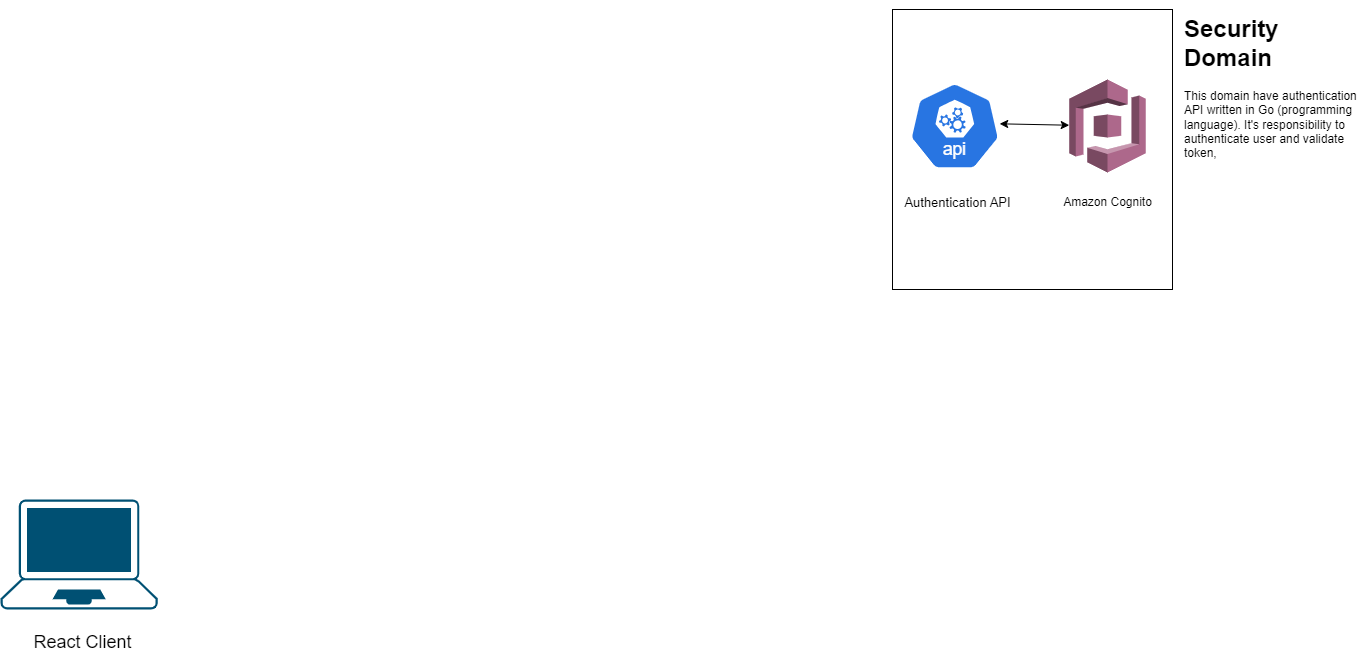

The diagram above was exported from draw.io. Its source (the exported page's mxGraphModel, read from the mxfile embedded in the PNG):
<mxGraphModel dx="3559" dy="2057" grid="1" gridSize="10" guides="1" tooltips="1" connect="1" arrows="1" fold="1" page="1" pageScale="1" pageWidth="1169" pageHeight="827" math="0" shadow="0">
  <root>
    <mxCell id="0" />
    <mxCell id="1" parent="0" />
    <mxCell id="kC24qzLdMhV1hbiCWRYu-9" value="" style="whiteSpace=wrap;html=1;aspect=fixed;" vertex="1" parent="1">
      <mxGeometry x="150" y="-280" width="280" height="280" as="geometry" />
    </mxCell>
    <mxCell id="kC24qzLdMhV1hbiCWRYu-3" value="" style="outlineConnect=0;dashed=0;verticalLabelPosition=bottom;verticalAlign=top;align=center;html=1;shape=mxgraph.aws3.cognito;fillColor=#AD688B;gradientColor=none;" vertex="1" parent="1">
      <mxGeometry x="326.75" y="-210" width="76.5" height="93" as="geometry" />
    </mxCell>
    <mxCell id="kC24qzLdMhV1hbiCWRYu-4" value="Amazon Cognito" style="text;html=1;align=center;verticalAlign=middle;resizable=0;points=[];autosize=1;strokeColor=none;fillColor=none;" vertex="1" parent="1">
      <mxGeometry x="310" y="-102" width="110" height="30" as="geometry" />
    </mxCell>
    <mxCell id="kC24qzLdMhV1hbiCWRYu-5" value="" style="aspect=fixed;sketch=0;html=1;dashed=0;whitespace=wrap;fillColor=#2875E2;strokeColor=#ffffff;points=[[0.005,0.63,0],[0.1,0.2,0],[0.9,0.2,0],[0.5,0,0],[0.995,0.63,0],[0.72,0.99,0],[0.5,1,0],[0.28,0.99,0]];shape=mxgraph.kubernetes.icon2;kubernetesLabel=1;prIcon=api" vertex="1" parent="1">
      <mxGeometry x="166.75" y="-207.25" width="91.15" height="87.5" as="geometry" />
    </mxCell>
    <mxCell id="kC24qzLdMhV1hbiCWRYu-6" value="Authentication API" style="text;html=1;align=center;verticalAlign=middle;resizable=0;points=[];autosize=1;strokeColor=none;fillColor=none;fontSize=13;" vertex="1" parent="1">
      <mxGeometry x="150" y="-102" width="130" height="30" as="geometry" />
    </mxCell>
    <mxCell id="kC24qzLdMhV1hbiCWRYu-8" value="" style="endArrow=classic;startArrow=classic;html=1;rounded=0;exitX=0.992;exitY=0.475;exitDx=0;exitDy=0;exitPerimeter=0;" edge="1" parent="1" source="kC24qzLdMhV1hbiCWRYu-5" target="kC24qzLdMhV1hbiCWRYu-3">
      <mxGeometry width="50" height="50" relative="1" as="geometry">
        <mxPoint x="266.75" y="-80" as="sourcePoint" />
        <mxPoint x="316.75" y="-130" as="targetPoint" />
      </mxGeometry>
    </mxCell>
    <mxCell id="kC24qzLdMhV1hbiCWRYu-10" value="&lt;h1&gt;Security Domain&lt;/h1&gt;&lt;p&gt;This domain have authentication API written in Go (programming language). It's responsibility to authenticate user and validate token,&lt;/p&gt;" style="text;html=1;spacing=5;spacingTop=-20;whiteSpace=wrap;overflow=hidden;rounded=0;" vertex="1" parent="1">
      <mxGeometry x="436.75" y="-280" width="190" height="170" as="geometry" />
    </mxCell>
    <mxCell id="kC24qzLdMhV1hbiCWRYu-11" value="" style="points=[[0.13,0.02,0],[0.5,0,0],[0.87,0.02,0],[0.885,0.4,0],[0.985,0.985,0],[0.5,1,0],[0.015,0.985,0],[0.115,0.4,0]];verticalLabelPosition=bottom;sketch=0;html=1;verticalAlign=top;aspect=fixed;align=center;pointerEvents=1;shape=mxgraph.cisco19.laptop;fillColor=#005073;strokeColor=none;" vertex="1" parent="1">
      <mxGeometry x="-742" y="210" width="157.14" height="110" as="geometry" />
    </mxCell>
    <mxCell id="kC24qzLdMhV1hbiCWRYu-12" value="React Client" style="text;html=1;align=center;verticalAlign=middle;resizable=0;points=[];autosize=1;strokeColor=none;fillColor=none;fontSize=18;" vertex="1" parent="1">
      <mxGeometry x="-720" y="333" width="120" height="40" as="geometry" />
    </mxCell>
  </root>
</mxGraphModel>